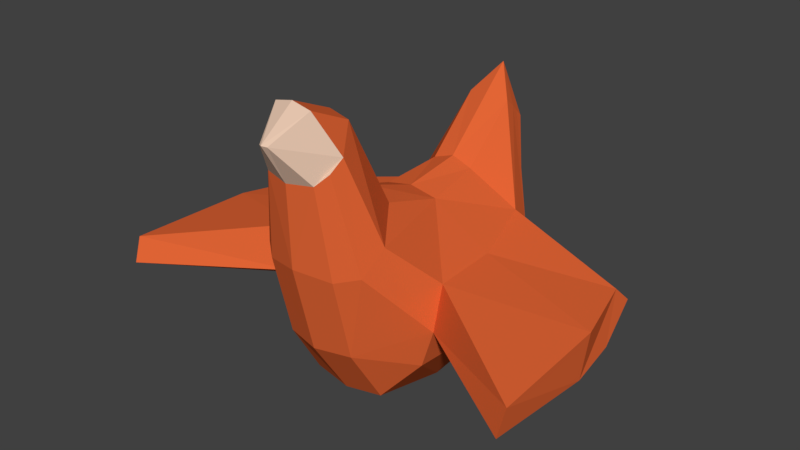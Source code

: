 # Source: AliceChicken3WithWings.Blend  (saved by Blender 2.79.0; exported with 4.5.12 LTS)
import bpy
from mathutils import Matrix  # noqa: F401  (used for matrix-valued properties, if any)

bpy.ops.wm.read_factory_settings(use_empty=True)
scene = bpy.context.scene
scene.name = 'Scene'

# ---- collections
col_collection_1 = bpy.data.collections.new('Collection 1'); scene.collection.children.link(col_collection_1)

# ---- materials (node trees are filled in below, after node groups)
mat_foot = bpy.data.materials.new('Foot')
mat_foot.alpha_threshold = 0.0
mat_foot.use_transparent_shadow = False
mat_foot.diffuse_color = (0.8163, 0.583, 0.2523, 1.0)
mat_foot.roughness = 0.5
mat_foot.line_color = (0.0, 0.0, 0.0, 1.0)
mat_body = bpy.data.materials.new('Body')
mat_body.alpha_threshold = 0.0
mat_body.use_transparent_shadow = False
mat_body.diffuse_color = (0.7633, 0.1322, 0.03679, 1.0)
mat_body.roughness = 0.5
mat_face = bpy.data.materials.new('Face')
mat_face.alpha_threshold = 0.0
mat_face.use_transparent_shadow = False
mat_face.diffuse_color = (0.8, 0.5673, 0.4301, 1.0)
mat_face.roughness = 0.5

# ---- material node trees

# ---- world
world_world = bpy.data.worlds.new('World'); scene.world = world_world
world_world.color = (0.05088, 0.05088, 0.05088)
world_world.use_sun_shadow = False
world_world.sun_shadow_jitter_overblur = 0.0
world_world.cycles.sampling_method = 'MANUAL'

# ---- meshes
me_cube = bpy.data.meshes.new('Cube')
me_cube.from_pydata([(-1.155e-07, -1.056, 0.709), (-3.576e-07, -1.23, 1.423), (5.96e-08, 1.23, 1.069), (-1.49e-07, -0.4577, 1.779), (-3.576e-07, -1.252, 2.072), (-1.49e-07, -0.8169, 2.464), (-7.947e-08, 0.02821, 1.606), (-9.934e-09, 0.5389, 1.673), (1.325e-08, 1.016, 2.123), (3.643e-08, 1.251, 1.889), (2.086e-07, 0.9759, 0.7826), (-2.881e-07, -1.448, 2.398), (-2.186e-07, -1.158, 2.616), (3.974e-08, -0.02917, 0.01894), (3.08e-07, 0.7515, 0.1934), (2.546e-07, 0.9501, 0.4829), (3.309e-07, 0.1803, 0.03772), (-0.2862, -0.981, 0.7114), (-0.2862, -1.144, 1.382), (-0.3179, 0.9318, 0.7861), (-0.2493, 1.168, 1.05), (-0.1743, 1.187, 1.851), (-0.2237, -0.4865, 1.719), (-0.1542, -1.153, 2.58), (-0.1823, -0.8361, 2.433), (-0.2067, -1.205, 2.091), (-0.2237, 0.03799, 1.556), (-0.1709, 0.5318, 1.614), (-0.1741, 0.9906, 2.036), (-0.2862, 0.8938, 0.4907), (-0.0346, -1.426, 2.39), (-0.3324, -0.046, 0.1098), (-0.3324, 0.1171, 0.1244), (-0.2862, 0.7181, 0.2267), (-0.49, -0.8437, 1.601), (-0.1743, 1.077, 1.961), (-0.6628, 0.1005, 1.225), (-0.4781, 0.7228, 1.287), (-0.3113, -1.034, 2.268), (-0.1743, 1.132, 1.906), (-0.6769, -0.02671, 0.6087), (-0.511, 0.8541, 1.002), (-0.4344, -1.019, 1.412), (-0.2822, -1.131, 2.173), (-0.6098, 0.4356, 0.6124), (-0.6936, -0.5667, 0.881), (2.577e-08, 1.171, 2.267), (-3.799e-08, -0.7284, 0.2018), (-0.3093, -0.6935, 0.2382), (-0.7113, -0.4928, 1.248), (-0.5996, -0.5748, 0.5674), (-1.689, -0.1331, 1.08), (-1.504, 0.5251, 1.049), (-1.737, -1.182, 1.077), (-1.703, -0.2603, 0.7659), (-1.537, 0.6564, 0.9159), (-1.636, 0.202, 0.7696), (-1.72, -1.256, 0.881)], [], [(0, 47, 13, 6, 3, 1), (3, 5, 12, 11, 4, 1), (10, 7, 6, 13, 16, 14, 15), (10, 2, 9, 46, 8, 7), (36, 49, 34, 22, 26), (37, 36, 26, 27), (37, 27, 28, 35), (6, 7, 27, 26), (2, 10, 19, 20), (14, 16, 32, 33), (7, 8, 28, 27), (9, 2, 20, 21), (15, 14, 33, 29), (9, 21, 46), (10, 15, 29, 19), (12, 5, 24, 23), (4, 11, 30, 25), (5, 3, 22, 24), (11, 12, 23, 30), (1, 4, 25, 18), (47, 0, 17, 48), (3, 6, 26, 22), (34, 38, 24, 22), (42, 43, 38, 34), (41, 37, 35, 39), (41, 44, 56, 55), (0, 1, 18, 17), (38, 43, 25, 30), (23, 24, 38), (38, 30, 23), (19, 41, 39, 21, 20), (18, 25, 43, 42), (18, 42, 17), (48, 50, 31), (45, 17, 42), (32, 31, 40, 44), (50, 45, 40), (29, 33, 32, 44), (44, 41, 19), (44, 19, 29), (32, 16, 13, 31), (13, 47, 48, 31), (34, 49, 45, 42), (36, 37, 52, 51), (50, 17, 45), (39, 35, 28, 46, 21), (28, 8, 46), (40, 31, 50), (48, 17, 50), (55, 56, 54, 51, 52), (53, 51, 54, 57), (40, 45, 57, 54), (44, 40, 54, 56), (49, 36, 51, 53), (37, 41, 55, 52), (45, 49, 53, 57)])
me_cube.polygons.foreach_set('material_index', [1, 1, 1, 1, 1, 1, 1, 1, 1, 1, 1, 1, 1, 1, 1, 1, 2, 1, 2, 1, 1, 1, 1, 1, 1, 1, 1, 2, 1, 2, 1, 1, 1, 1, 1, 1, 1, 1, 1, 1, 1, 1, 1, 1, 1, 1, 1, 1, 1, 1, 1, 1, 1, 1, 1, 1])
me_cube.materials.append(mat_foot)
me_cube.materials.append(mat_body)
me_cube.materials.append(mat_face)
me_cube.use_remesh_preserve_volume = False
me_cube.use_remesh_preserve_attributes = False
me_cube.use_mirror_vertex_groups = False
me_cube.update()

# ---- objects
ob_cube = bpy.data.objects.new('Cube', me_cube)

# ---- transforms, parenting, visibility, modifiers, constraints
ob_cube.location = (0.0, 0.0, 0.0)
ob_cube.lock_rotations_4d = False
ob_cube.empty_display_type = 'ARROWS'
ob_cube.lineart.crease_threshold = 0.0
_m = ob_cube.modifiers.new('Mirror', 'MIRROR')

# ---- collection membership
col_collection_1.objects.link(ob_cube)

# ---- scene / render settings (as saved in the file)
scene.frame_start = 1; scene.frame_end = 250; scene.frame_set(1)
scene.render.engine = 'BLENDER_EEVEE_NEXT'
scene.render.resolution_percentage = 50
scene.render.dither_intensity = 0.0
scene.cycles.use_denoising = False
scene.cycles.samples = 128
scene.cycles.sampling_pattern = 'TABULATED_SOBOL'
scene.cycles.use_adaptive_sampling = False
scene.cycles.use_light_tree = False
scene.cycles.blur_glossy = 0.0
scene.cycles.sample_clamp_indirect = 0.0
scene.view_settings.view_transform = 'Standard'
bpy.context.view_layer.update()

# ---- added for rendering (the .blend has no active camera and no usable light): camera, sun
cam_auto = bpy.data.cameras.new('AutoCamera')
cam_auto.lens = 50.0
cam_auto.sensor_width = 36.0
cam_auto.clip_end = 1000.0
ob_auto_camera = bpy.data.objects.new('AutoCamera', cam_auto)
scene.collection.objects.link(ob_auto_camera)
ob_auto_camera.location = (4.72683, -5.77111, 5.09893)
ob_auto_camera.rotation_euler = (1.09748, -7.21219e-08, 0.694738)
scene.camera = ob_auto_camera
light_auto_sun = bpy.data.lights.new('AutoSun', 'SUN')
light_auto_sun.energy = 3.0
light_auto_sun.angle = 0.0523599
ob_auto_sun = bpy.data.objects.new('AutoSun', light_auto_sun)
scene.collection.objects.link(ob_auto_sun)
ob_auto_sun.rotation_euler = (0.872665, 0.174533, 0.523599)
bpy.context.view_layer.update()
